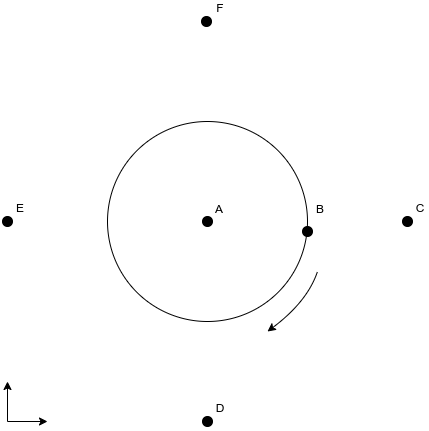

The diagram above was exported from draw.io. Its source (the exported page's mxGraphModel, read from the mxfile embedded in the PNG):
<mxGraphModel dx="1728" dy="1098" grid="1" gridSize="10" guides="1" tooltips="1" connect="1" arrows="1" fold="1" page="1" pageScale="1" pageWidth="1169" pageHeight="827" math="0" shadow="0">
  <root>
    <mxCell id="0" />
    <mxCell id="1" parent="0" />
    <mxCell id="FqVURNsNrCz5tCGCN1SF-1" value="" style="ellipse;whiteSpace=wrap;html=1;aspect=fixed;fillColor=none;" vertex="1" parent="1">
      <mxGeometry x="140" y="460" width="200" height="200" as="geometry" />
    </mxCell>
    <mxCell id="FqVURNsNrCz5tCGCN1SF-9" value="" style="ellipse;fillColor=#000000;strokeColor=#000000;" vertex="1" parent="1">
      <mxGeometry x="335" y="565" width="10" height="10" as="geometry" />
    </mxCell>
    <mxCell id="FqVURNsNrCz5tCGCN1SF-10" value="" style="endArrow=classic;html=1;rounded=0;" edge="1" parent="1">
      <mxGeometry width="50" height="50" relative="1" as="geometry">
        <mxPoint x="40" y="760" as="sourcePoint" />
        <mxPoint x="40" y="720" as="targetPoint" />
      </mxGeometry>
    </mxCell>
    <mxCell id="FqVURNsNrCz5tCGCN1SF-11" value="" style="endArrow=classic;html=1;rounded=0;" edge="1" parent="1">
      <mxGeometry width="50" height="50" relative="1" as="geometry">
        <mxPoint x="40" y="760" as="sourcePoint" />
        <mxPoint x="80" y="760" as="targetPoint" />
      </mxGeometry>
    </mxCell>
    <mxCell id="FqVURNsNrCz5tCGCN1SF-13" value="" style="ellipse;fillColor=#000000;strokeColor=#000000;" vertex="1" parent="1">
      <mxGeometry x="35" y="555" width="10" height="10" as="geometry" />
    </mxCell>
    <mxCell id="FqVURNsNrCz5tCGCN1SF-14" value="" style="ellipse;fillColor=#000000;strokeColor=#000000;" vertex="1" parent="1">
      <mxGeometry x="235" y="755" width="10" height="10" as="geometry" />
    </mxCell>
    <mxCell id="FqVURNsNrCz5tCGCN1SF-15" value="" style="ellipse;fillColor=#000000;strokeColor=#000000;" vertex="1" parent="1">
      <mxGeometry x="435" y="555" width="10" height="10" as="geometry" />
    </mxCell>
    <mxCell id="FqVURNsNrCz5tCGCN1SF-17" value="" style="ellipse;fillColor=#000000;strokeColor=#000000;" vertex="1" parent="1">
      <mxGeometry x="234" y="355" width="10" height="10" as="geometry" />
    </mxCell>
    <mxCell id="FqVURNsNrCz5tCGCN1SF-19" value="A" style="text;html=1;strokeColor=none;fillColor=none;align=center;verticalAlign=middle;whiteSpace=wrap;rounded=0;" vertex="1" parent="1">
      <mxGeometry x="244" y="540" width="16" height="16" as="geometry" />
    </mxCell>
    <mxCell id="FqVURNsNrCz5tCGCN1SF-20" value="" style="ellipse;fillColor=#000000;strokeColor=#000000;" vertex="1" parent="1">
      <mxGeometry x="235" y="555" width="10" height="10" as="geometry" />
    </mxCell>
    <mxCell id="FqVURNsNrCz5tCGCN1SF-21" value="B" style="text;html=1;strokeColor=none;fillColor=none;align=center;verticalAlign=middle;whiteSpace=wrap;rounded=0;" vertex="1" parent="1">
      <mxGeometry x="345" y="540" width="16" height="16" as="geometry" />
    </mxCell>
    <mxCell id="FqVURNsNrCz5tCGCN1SF-22" value="C" style="text;html=1;strokeColor=none;fillColor=none;align=center;verticalAlign=middle;whiteSpace=wrap;rounded=0;" vertex="1" parent="1">
      <mxGeometry x="445" y="539" width="16" height="16" as="geometry" />
    </mxCell>
    <mxCell id="FqVURNsNrCz5tCGCN1SF-23" value="D" style="text;html=1;strokeColor=none;fillColor=none;align=center;verticalAlign=middle;whiteSpace=wrap;rounded=0;" vertex="1" parent="1">
      <mxGeometry x="245" y="739" width="16" height="16" as="geometry" />
    </mxCell>
    <mxCell id="FqVURNsNrCz5tCGCN1SF-24" value="E" style="text;html=1;strokeColor=none;fillColor=none;align=center;verticalAlign=middle;whiteSpace=wrap;rounded=0;" vertex="1" parent="1">
      <mxGeometry x="45" y="539" width="16" height="16" as="geometry" />
    </mxCell>
    <mxCell id="FqVURNsNrCz5tCGCN1SF-25" value="F" style="text;html=1;strokeColor=none;fillColor=none;align=center;verticalAlign=middle;whiteSpace=wrap;rounded=0;" vertex="1" parent="1">
      <mxGeometry x="245" y="339" width="16" height="16" as="geometry" />
    </mxCell>
    <mxCell id="FqVURNsNrCz5tCGCN1SF-27" value="" style="curved=1;endArrow=classic;html=1;rounded=0;" edge="1" parent="1">
      <mxGeometry width="50" height="50" relative="1" as="geometry">
        <mxPoint x="350" y="610" as="sourcePoint" />
        <mxPoint x="300" y="670" as="targetPoint" />
        <Array as="points">
          <mxPoint x="340" y="640" />
        </Array>
      </mxGeometry>
    </mxCell>
  </root>
</mxGraphModel>